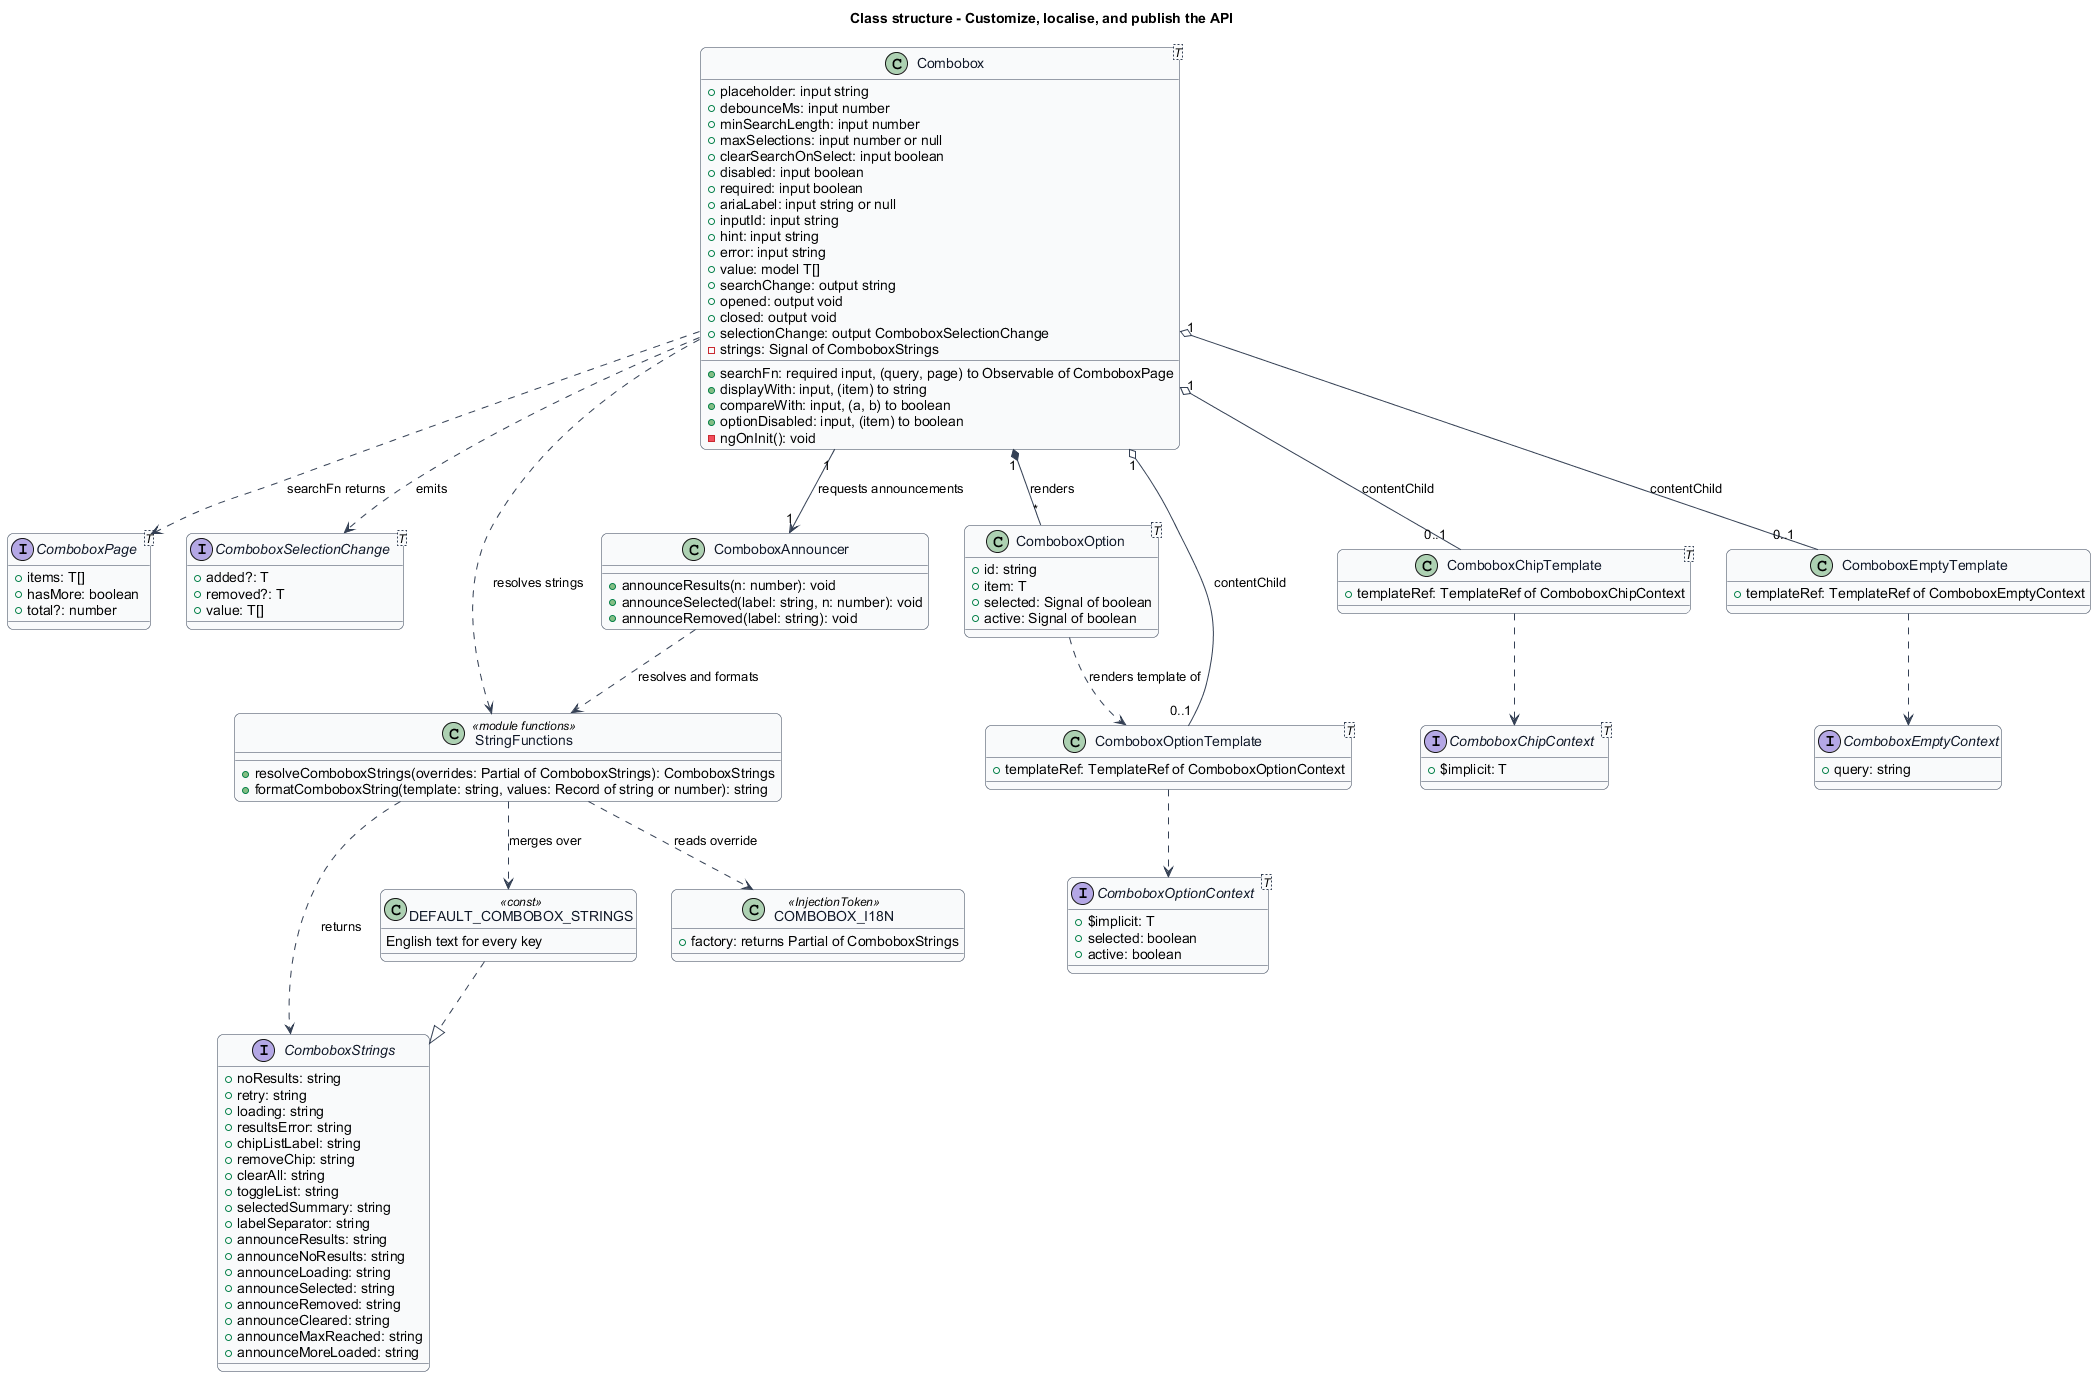

The diagram above was rendered by PlantUML. Its source (embedded in the PNG):
@startuml
title Class structure - Customize, localise, and publish the API
skinparam backgroundColor #FFFFFF
skinparam shadowing false
skinparam roundcorner 12
skinparam defaultFontName Arial
skinparam ArrowColor #344054
skinparam rectangle {
  BorderColor #344054
  FontColor #101828
}
skinparam package {
  BorderColor #667085
  FontColor #101828
  BackgroundColor #F9FAFB
}
skinparam class {
  BorderColor #344054
  FontColor #101828
  BackgroundColor #F9FAFB
}
class "Combobox<T>" as Combobox {
  +searchFn: required input, (query, page) to Observable of ComboboxPage
  +displayWith: input, (item) to string
  +compareWith: input, (a, b) to boolean
  +optionDisabled: input, (item) to boolean
  +placeholder: input string
  +debounceMs: input number
  +minSearchLength: input number
  +maxSelections: input number or null
  +clearSearchOnSelect: input boolean
  +disabled: input boolean
  +required: input boolean
  +ariaLabel: input string or null
  +inputId: input string
  +hint: input string
  +error: input string
  +value: model T[]
  +searchChange: output string
  +opened: output void
  +closed: output void
  +selectionChange: output ComboboxSelectionChange
  -strings: Signal of ComboboxStrings
  -ngOnInit(): void
}
interface "ComboboxPage<T>" as ComboboxPage {
  +items: T[]
  +hasMore: boolean
  +total?: number
}
interface "ComboboxSelectionChange<T>" as ComboboxSelectionChange {
  +added?: T
  +removed?: T
  +value: T[]
}
interface ComboboxStrings {
  +noResults: string
  +retry: string
  +loading: string
  +resultsError: string
  +chipListLabel: string
  +removeChip: string
  +clearAll: string
  +toggleList: string
  +selectedSummary: string
  +labelSeparator: string
  +announceResults: string
  +announceNoResults: string
  +announceLoading: string
  +announceSelected: string
  +announceRemoved: string
  +announceCleared: string
  +announceMaxReached: string
  +announceMoreLoaded: string
}
class DEFAULT_COMBOBOX_STRINGS <<const>> {
  English text for every key
}
class COMBOBOX_I18N <<InjectionToken>> {
  +factory: returns Partial of ComboboxStrings
}
class StringFunctions <<module functions>> {
  +resolveComboboxStrings(overrides: Partial of ComboboxStrings): ComboboxStrings
  +formatComboboxString(template: string, values: Record of string or number): string
}
class ComboboxAnnouncer {
  +announceResults(n: number): void
  +announceSelected(label: string, n: number): void
  +announceRemoved(label: string): void
}
class "ComboboxOption<T>" as ComboboxOption {
  +id: string
  +item: T
  +selected: Signal of boolean
  +active: Signal of boolean
}
class "ComboboxOptionTemplate<T>" as ComboboxOptionTemplate {
  +templateRef: TemplateRef of ComboboxOptionContext
}
class "ComboboxChipTemplate<T>" as ComboboxChipTemplate {
  +templateRef: TemplateRef of ComboboxChipContext
}
class ComboboxEmptyTemplate {
  +templateRef: TemplateRef of ComboboxEmptyContext
}
interface "ComboboxOptionContext<T>" as ComboboxOptionContext {
  +$implicit: T
  +selected: boolean
  +active: boolean
}
interface "ComboboxChipContext<T>" as ComboboxChipContext {
  +$implicit: T
}
interface ComboboxEmptyContext {
  +query: string
}
Combobox "1" --> "1" ComboboxAnnouncer : requests announcements
Combobox ..> StringFunctions : resolves strings
ComboboxAnnouncer ..> StringFunctions : resolves and formats
StringFunctions ..> COMBOBOX_I18N : reads override
StringFunctions ..> DEFAULT_COMBOBOX_STRINGS : merges over
StringFunctions ..> ComboboxStrings : returns
DEFAULT_COMBOBOX_STRINGS ..|> ComboboxStrings
Combobox ..> ComboboxPage : searchFn returns
Combobox ..> ComboboxSelectionChange : emits
Combobox "1" o-- "0..1" ComboboxOptionTemplate : contentChild
Combobox "1" o-- "0..1" ComboboxChipTemplate : contentChild
Combobox "1" o-- "0..1" ComboboxEmptyTemplate : contentChild
Combobox "1" *-- "*" ComboboxOption : renders
ComboboxOptionTemplate ..> ComboboxOptionContext
ComboboxChipTemplate ..> ComboboxChipContext
ComboboxEmptyTemplate ..> ComboboxEmptyContext
ComboboxOption ..> ComboboxOptionTemplate : renders template of
@enduml